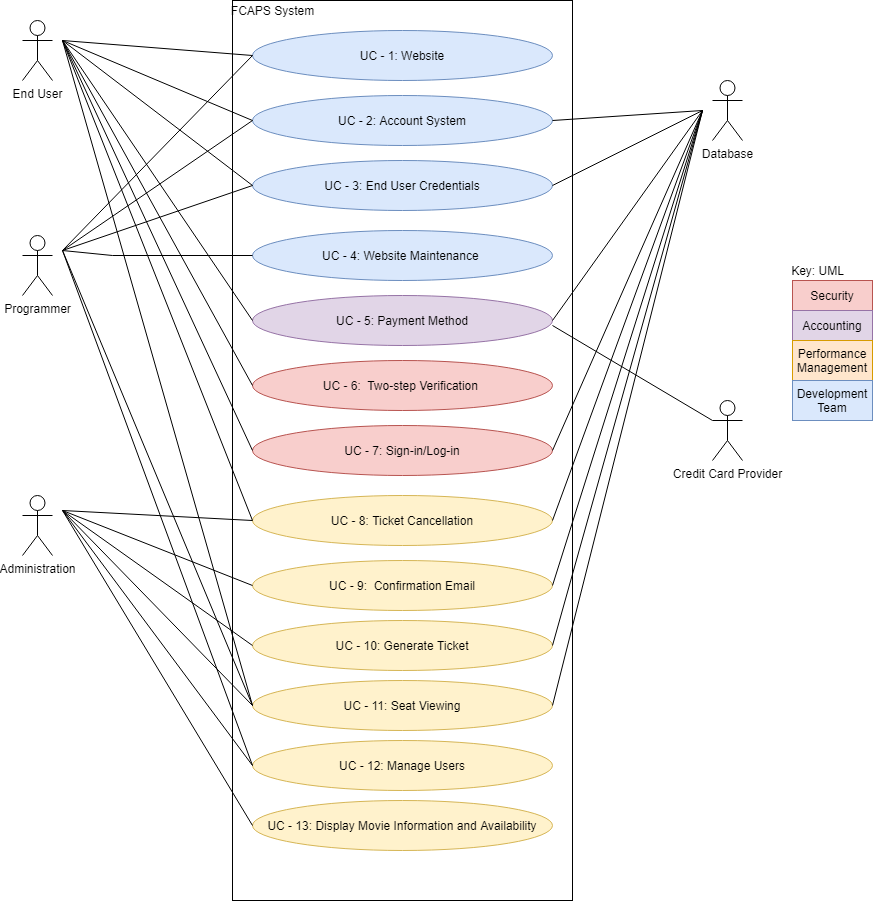

The diagram above was exported from draw.io. Its source (the exported page's mxGraphModel, read from the mxfile embedded in the PNG):
<mxGraphModel dx="865" dy="440" grid="1" gridSize="10" guides="1" tooltips="1" connect="1" arrows="1" fold="1" page="1" pageScale="1" pageWidth="1100" pageHeight="850" math="0" shadow="0">
  <root>
    <mxCell id="0" />
    <mxCell id="1" parent="0" />
    <mxCell id="ShQ-4uU1t6f63CpUqgQp-1" value="Programmer" style="shape=umlActor;verticalLabelPosition=bottom;verticalAlign=top;html=1;outlineConnect=0;" vertex="1" parent="1">
      <mxGeometry x="140" y="365" width="30" height="60" as="geometry" />
    </mxCell>
    <mxCell id="ShQ-4uU1t6f63CpUqgQp-2" value="Database" style="shape=umlActor;verticalLabelPosition=bottom;verticalAlign=top;html=1;outlineConnect=0;" vertex="1" parent="1">
      <mxGeometry x="830" y="210" width="30" height="60" as="geometry" />
    </mxCell>
    <mxCell id="ShQ-4uU1t6f63CpUqgQp-3" value="End User" style="shape=umlActor;verticalLabelPosition=bottom;verticalAlign=top;html=1;outlineConnect=0;" vertex="1" parent="1">
      <mxGeometry x="140" y="150" width="30" height="60" as="geometry" />
    </mxCell>
    <mxCell id="ShQ-4uU1t6f63CpUqgQp-4" value="Administration" style="shape=umlActor;verticalLabelPosition=bottom;verticalAlign=top;html=1;outlineConnect=0;" vertex="1" parent="1">
      <mxGeometry x="140" y="625" width="30" height="60" as="geometry" />
    </mxCell>
    <mxCell id="g22h9eVTSe6ZNTAAxdDt-1" value="Credit Card Provider&lt;br&gt;" style="shape=umlActor;verticalLabelPosition=bottom;verticalAlign=top;html=1;outlineConnect=0;" vertex="1" parent="1">
      <mxGeometry x="830" y="530" width="30" height="60" as="geometry" />
    </mxCell>
    <mxCell id="ShQ-4uU1t6f63CpUqgQp-6" value="" style="rounded=0;whiteSpace=wrap;html=1;" vertex="1" parent="1">
      <mxGeometry x="350" y="130" width="340" height="900" as="geometry" />
    </mxCell>
    <mxCell id="ShQ-4uU1t6f63CpUqgQp-7" value="FCAPS System" style="text;html=1;align=center;verticalAlign=middle;resizable=0;points=[];autosize=1;strokeColor=none;fillColor=none;" vertex="1" parent="1">
      <mxGeometry x="340" y="130" width="100" height="20" as="geometry" />
    </mxCell>
    <mxCell id="ShQ-4uU1t6f63CpUqgQp-10" value="UC - 2: Account System" style="ellipse;whiteSpace=wrap;html=1;fillColor=#dae8fc;strokeColor=#6c8ebf;" vertex="1" parent="1">
      <mxGeometry x="370" y="225" width="300" height="50" as="geometry" />
    </mxCell>
    <mxCell id="ShQ-4uU1t6f63CpUqgQp-11" value="UC - 5: Payment Method" style="ellipse;whiteSpace=wrap;html=1;fillColor=#e1d5e7;strokeColor=#9673a6;" vertex="1" parent="1">
      <mxGeometry x="370" y="425" width="300" height="50" as="geometry" />
    </mxCell>
    <mxCell id="ShQ-4uU1t6f63CpUqgQp-12" value="UC - 3: End User Credentials" style="ellipse;whiteSpace=wrap;html=1;fillColor=#dae8fc;strokeColor=#6c8ebf;" vertex="1" parent="1">
      <mxGeometry x="370" y="290" width="300" height="50" as="geometry" />
    </mxCell>
    <mxCell id="ShQ-4uU1t6f63CpUqgQp-13" value="UC - 1: Website" style="ellipse;whiteSpace=wrap;html=1;fillColor=#dae8fc;strokeColor=#6c8ebf;" vertex="1" parent="1">
      <mxGeometry x="370" y="160" width="300" height="50" as="geometry" />
    </mxCell>
    <mxCell id="2MMB3wPAsVC85RHhfpx4-1" value="UC - 9: &amp;nbsp;Confirmation Email" style="ellipse;whiteSpace=wrap;html=1;fillColor=#fff2cc;strokeColor=#d6b656;" vertex="1" parent="1">
      <mxGeometry x="370" y="690" width="300" height="50" as="geometry" />
    </mxCell>
    <mxCell id="2MMB3wPAsVC85RHhfpx4-2" value="UC - 10: Generate Ticket" style="ellipse;whiteSpace=wrap;html=1;fillColor=#fff2cc;strokeColor=#d6b656;" vertex="1" parent="1">
      <mxGeometry x="370" y="750" width="300" height="50" as="geometry" />
    </mxCell>
    <mxCell id="2MMB3wPAsVC85RHhfpx4-3" value="UC - 8: Ticket Cancellation" style="ellipse;whiteSpace=wrap;html=1;fillColor=#fff2cc;strokeColor=#d6b656;" vertex="1" parent="1">
      <mxGeometry x="370" y="625" width="300" height="50" as="geometry" />
    </mxCell>
    <mxCell id="2MMB3wPAsVC85RHhfpx4-4" value="&lt;div style=&quot;text-align: left&quot;&gt;UC - 6: &amp;nbsp;Two-step Verification&amp;nbsp;&lt;/div&gt;" style="ellipse;whiteSpace=wrap;html=1;fillColor=#f8cecc;strokeColor=#b85450;" vertex="1" parent="1">
      <mxGeometry x="370" y="490" width="300" height="50" as="geometry" />
    </mxCell>
    <mxCell id="2MMB3wPAsVC85RHhfpx4-5" value="UC - 7: Sign-in/Log-in" style="ellipse;whiteSpace=wrap;html=1;fillColor=#f8cecc;strokeColor=#b85450;" vertex="1" parent="1">
      <mxGeometry x="370" y="555" width="300" height="50" as="geometry" />
    </mxCell>
    <mxCell id="2MMB3wPAsVC85RHhfpx4-6" value="UC - 13: Display Movie Information and Availability" style="ellipse;whiteSpace=wrap;html=1;fillColor=#fff2cc;strokeColor=#d6b656;" vertex="1" parent="1">
      <mxGeometry x="370" y="930" width="300" height="50" as="geometry" />
    </mxCell>
    <mxCell id="ShQ-4uU1t6f63CpUqgQp-18" value="UC - 12: Manage Users" style="ellipse;whiteSpace=wrap;html=1;fillColor=#fff2cc;strokeColor=#d6b656;" vertex="1" parent="1">
      <mxGeometry x="370" y="870" width="300" height="50" as="geometry" />
    </mxCell>
    <mxCell id="2MMB3wPAsVC85RHhfpx4-7" value="UC - 4: Website Maintenance&amp;nbsp;" style="ellipse;whiteSpace=wrap;html=1;fillColor=#dae8fc;strokeColor=#6c8ebf;" vertex="1" parent="1">
      <mxGeometry x="370" y="360" width="300" height="50" as="geometry" />
    </mxCell>
    <mxCell id="ShQ-4uU1t6f63CpUqgQp-19" value="Security" style="rounded=0;whiteSpace=wrap;html=1;fillColor=#f8cecc;strokeColor=#b85450;" vertex="1" parent="1">
      <mxGeometry x="910" y="410" width="80" height="30" as="geometry" />
    </mxCell>
    <mxCell id="ShQ-4uU1t6f63CpUqgQp-20" value="Accounting" style="rounded=0;whiteSpace=wrap;html=1;fillColor=#e1d5e7;strokeColor=#9673a6;" vertex="1" parent="1">
      <mxGeometry x="910" y="440" width="80" height="30" as="geometry" />
    </mxCell>
    <mxCell id="ShQ-4uU1t6f63CpUqgQp-21" value="Performance Management" style="rounded=0;whiteSpace=wrap;html=1;fillColor=#ffe6cc;strokeColor=#d79b00;" vertex="1" parent="1">
      <mxGeometry x="910" y="470" width="80" height="40" as="geometry" />
    </mxCell>
    <mxCell id="ShQ-4uU1t6f63CpUqgQp-22" value="Development Team" style="rounded=0;whiteSpace=wrap;html=1;fillColor=#dae8fc;strokeColor=#6c8ebf;" vertex="1" parent="1">
      <mxGeometry x="910" y="510" width="80" height="40" as="geometry" />
    </mxCell>
    <mxCell id="ShQ-4uU1t6f63CpUqgQp-23" value="Key: UML" style="text;html=1;align=center;verticalAlign=middle;resizable=0;points=[];autosize=1;strokeColor=none;fillColor=none;" vertex="1" parent="1">
      <mxGeometry x="900" y="390" width="70" height="20" as="geometry" />
    </mxCell>
    <mxCell id="2MMB3wPAsVC85RHhfpx4-22" value="UC - 11: Seat Viewing" style="ellipse;whiteSpace=wrap;html=1;fillColor=#fff2cc;strokeColor=#d6b656;" vertex="1" parent="1">
      <mxGeometry x="370" y="810" width="300" height="50" as="geometry" />
    </mxCell>
    <mxCell id="ShQ-4uU1t6f63CpUqgQp-38" value="" style="endArrow=none;html=1;rounded=0;entryX=0;entryY=0.5;entryDx=0;entryDy=0;" edge="1" parent="1" target="ShQ-4uU1t6f63CpUqgQp-13">
      <mxGeometry width="50" height="50" relative="1" as="geometry">
        <mxPoint x="180" y="170" as="sourcePoint" />
        <mxPoint x="330" y="230" as="targetPoint" />
      </mxGeometry>
    </mxCell>
    <mxCell id="ShQ-4uU1t6f63CpUqgQp-39" value="" style="endArrow=none;html=1;rounded=0;entryX=0;entryY=0.5;entryDx=0;entryDy=0;" edge="1" parent="1" target="ShQ-4uU1t6f63CpUqgQp-10">
      <mxGeometry width="50" height="50" relative="1" as="geometry">
        <mxPoint x="180" y="170" as="sourcePoint" />
        <mxPoint x="360" y="235" as="targetPoint" />
      </mxGeometry>
    </mxCell>
    <mxCell id="ShQ-4uU1t6f63CpUqgQp-40" value="" style="endArrow=none;html=1;rounded=0;entryX=0;entryY=0.5;entryDx=0;entryDy=0;" edge="1" parent="1" target="ShQ-4uU1t6f63CpUqgQp-12">
      <mxGeometry width="50" height="50" relative="1" as="geometry">
        <mxPoint x="180" y="170" as="sourcePoint" />
        <mxPoint x="350" y="280" as="targetPoint" />
      </mxGeometry>
    </mxCell>
    <mxCell id="ShQ-4uU1t6f63CpUqgQp-41" value="" style="endArrow=none;html=1;rounded=0;entryX=0;entryY=0.5;entryDx=0;entryDy=0;" edge="1" parent="1" target="ShQ-4uU1t6f63CpUqgQp-11">
      <mxGeometry width="50" height="50" relative="1" as="geometry">
        <mxPoint x="180" y="170" as="sourcePoint" />
        <mxPoint x="320" y="317.5" as="targetPoint" />
      </mxGeometry>
    </mxCell>
    <mxCell id="ShQ-4uU1t6f63CpUqgQp-42" value="" style="endArrow=none;html=1;rounded=0;entryX=0;entryY=0.5;entryDx=0;entryDy=0;" edge="1" parent="1" target="2MMB3wPAsVC85RHhfpx4-5">
      <mxGeometry width="50" height="50" relative="1" as="geometry">
        <mxPoint x="180" y="170" as="sourcePoint" />
        <mxPoint x="280" y="305" as="targetPoint" />
      </mxGeometry>
    </mxCell>
    <mxCell id="ShQ-4uU1t6f63CpUqgQp-43" value="" style="endArrow=none;html=1;rounded=0;entryX=0;entryY=0.5;entryDx=0;entryDy=0;" edge="1" parent="1" target="2MMB3wPAsVC85RHhfpx4-3">
      <mxGeometry width="50" height="50" relative="1" as="geometry">
        <mxPoint x="180" y="170" as="sourcePoint" />
        <mxPoint x="260" y="295" as="targetPoint" />
      </mxGeometry>
    </mxCell>
    <mxCell id="ShQ-4uU1t6f63CpUqgQp-44" value="" style="endArrow=none;html=1;rounded=0;entryX=0;entryY=0.5;entryDx=0;entryDy=0;" edge="1" parent="1" target="2MMB3wPAsVC85RHhfpx4-22">
      <mxGeometry width="50" height="50" relative="1" as="geometry">
        <mxPoint x="180" y="170" as="sourcePoint" />
        <mxPoint x="420" y="235" as="targetPoint" />
      </mxGeometry>
    </mxCell>
    <mxCell id="ShQ-4uU1t6f63CpUqgQp-45" value="" style="endArrow=none;html=1;rounded=0;entryX=0;entryY=0.5;entryDx=0;entryDy=0;" edge="1" parent="1" target="ShQ-4uU1t6f63CpUqgQp-13">
      <mxGeometry width="50" height="50" relative="1" as="geometry">
        <mxPoint x="180" y="380" as="sourcePoint" />
        <mxPoint x="430" y="245" as="targetPoint" />
      </mxGeometry>
    </mxCell>
    <mxCell id="ShQ-4uU1t6f63CpUqgQp-46" value="" style="endArrow=none;html=1;rounded=0;entryX=0;entryY=0.5;entryDx=0;entryDy=0;" edge="1" parent="1" target="ShQ-4uU1t6f63CpUqgQp-10">
      <mxGeometry width="50" height="50" relative="1" as="geometry">
        <mxPoint x="180" y="380" as="sourcePoint" />
        <mxPoint x="440" y="255" as="targetPoint" />
      </mxGeometry>
    </mxCell>
    <mxCell id="ShQ-4uU1t6f63CpUqgQp-47" value="" style="endArrow=none;html=1;rounded=0;entryX=0;entryY=0.5;entryDx=0;entryDy=0;" edge="1" parent="1" target="2MMB3wPAsVC85RHhfpx4-7">
      <mxGeometry width="50" height="50" relative="1" as="geometry">
        <mxPoint x="180" y="380" as="sourcePoint" />
        <mxPoint x="370" y="510" as="targetPoint" />
        <Array as="points">
          <mxPoint x="230" y="385" />
        </Array>
      </mxGeometry>
    </mxCell>
    <mxCell id="ShQ-4uU1t6f63CpUqgQp-48" value="" style="endArrow=none;html=1;rounded=0;entryX=0;entryY=0.5;entryDx=0;entryDy=0;" edge="1" parent="1" target="ShQ-4uU1t6f63CpUqgQp-12">
      <mxGeometry width="50" height="50" relative="1" as="geometry">
        <mxPoint x="180" y="380" as="sourcePoint" />
        <mxPoint x="460" y="275" as="targetPoint" />
      </mxGeometry>
    </mxCell>
    <mxCell id="ShQ-4uU1t6f63CpUqgQp-49" value="" style="endArrow=none;html=1;rounded=0;entryX=0;entryY=0.5;entryDx=0;entryDy=0;" edge="1" parent="1" target="2MMB3wPAsVC85RHhfpx4-22">
      <mxGeometry width="50" height="50" relative="1" as="geometry">
        <mxPoint x="180" y="380" as="sourcePoint" />
        <mxPoint x="290" y="530" as="targetPoint" />
      </mxGeometry>
    </mxCell>
    <mxCell id="ShQ-4uU1t6f63CpUqgQp-50" value="" style="endArrow=none;html=1;rounded=0;entryX=0;entryY=0.5;entryDx=0;entryDy=0;" edge="1" parent="1" target="ShQ-4uU1t6f63CpUqgQp-18">
      <mxGeometry width="50" height="50" relative="1" as="geometry">
        <mxPoint x="180" y="380" as="sourcePoint" />
        <mxPoint x="240" y="550" as="targetPoint" />
      </mxGeometry>
    </mxCell>
    <mxCell id="ShQ-4uU1t6f63CpUqgQp-51" value="" style="endArrow=none;html=1;rounded=0;entryX=0;entryY=0.5;entryDx=0;entryDy=0;" edge="1" parent="1" target="2MMB3wPAsVC85RHhfpx4-3">
      <mxGeometry width="50" height="50" relative="1" as="geometry">
        <mxPoint x="180" y="640" as="sourcePoint" />
        <mxPoint x="240" y="560" as="targetPoint" />
      </mxGeometry>
    </mxCell>
    <mxCell id="ShQ-4uU1t6f63CpUqgQp-52" value="" style="endArrow=none;html=1;rounded=0;entryX=0;entryY=0.5;entryDx=0;entryDy=0;" edge="1" parent="1" target="2MMB3wPAsVC85RHhfpx4-1">
      <mxGeometry width="50" height="50" relative="1" as="geometry">
        <mxPoint x="180" y="640" as="sourcePoint" />
        <mxPoint x="260" y="815" as="targetPoint" />
      </mxGeometry>
    </mxCell>
    <mxCell id="ShQ-4uU1t6f63CpUqgQp-53" value="" style="endArrow=none;html=1;rounded=0;entryX=0;entryY=0.5;entryDx=0;entryDy=0;" edge="1" parent="1" target="2MMB3wPAsVC85RHhfpx4-2">
      <mxGeometry width="50" height="50" relative="1" as="geometry">
        <mxPoint x="180" y="640" as="sourcePoint" />
        <mxPoint x="350" y="805" as="targetPoint" />
      </mxGeometry>
    </mxCell>
    <mxCell id="2MMB3wPAsVC85RHhfpx4-23" value="" style="endArrow=none;html=1;rounded=0;entryX=0;entryY=0.3333333333333333;entryDx=0;entryDy=0;entryPerimeter=0;" edge="1" parent="1" target="g22h9eVTSe6ZNTAAxdDt-1">
      <mxGeometry width="50" height="50" relative="1" as="geometry">
        <mxPoint x="670" y="455" as="sourcePoint" />
        <mxPoint x="790" y="440" as="targetPoint" />
        <Array as="points" />
      </mxGeometry>
    </mxCell>
    <mxCell id="ShQ-4uU1t6f63CpUqgQp-55" value="" style="endArrow=none;html=1;rounded=0;entryX=0;entryY=0.5;entryDx=0;entryDy=0;" edge="1" parent="1" target="ShQ-4uU1t6f63CpUqgQp-18">
      <mxGeometry width="50" height="50" relative="1" as="geometry">
        <mxPoint x="180" y="640" as="sourcePoint" />
        <mxPoint x="280" y="875" as="targetPoint" />
      </mxGeometry>
    </mxCell>
    <mxCell id="ShQ-4uU1t6f63CpUqgQp-56" value="" style="endArrow=none;html=1;rounded=0;exitX=0;exitY=0.5;exitDx=0;exitDy=0;" edge="1" parent="1" source="2MMB3wPAsVC85RHhfpx4-6">
      <mxGeometry width="50" height="50" relative="1" as="geometry">
        <mxPoint x="260" y="840" as="sourcePoint" />
        <mxPoint x="180" y="640" as="targetPoint" />
      </mxGeometry>
    </mxCell>
    <mxCell id="ShQ-4uU1t6f63CpUqgQp-59" value="" style="endArrow=none;html=1;rounded=0;exitX=1;exitY=0.5;exitDx=0;exitDy=0;" edge="1" parent="1" source="ShQ-4uU1t6f63CpUqgQp-10">
      <mxGeometry width="50" height="50" relative="1" as="geometry">
        <mxPoint x="730" y="340" as="sourcePoint" />
        <mxPoint x="820" y="240" as="targetPoint" />
      </mxGeometry>
    </mxCell>
    <mxCell id="ShQ-4uU1t6f63CpUqgQp-60" value="" style="endArrow=none;html=1;rounded=0;exitX=1;exitY=0.5;exitDx=0;exitDy=0;" edge="1" parent="1" source="ShQ-4uU1t6f63CpUqgQp-12">
      <mxGeometry width="50" height="50" relative="1" as="geometry">
        <mxPoint x="760" y="355" as="sourcePoint" />
        <mxPoint x="820" y="240" as="targetPoint" />
      </mxGeometry>
    </mxCell>
    <mxCell id="2MMB3wPAsVC85RHhfpx4-25" value="" style="endArrow=none;html=1;rounded=0;entryX=0;entryY=0.5;entryDx=0;entryDy=0;" edge="1" parent="1" target="2MMB3wPAsVC85RHhfpx4-4">
      <mxGeometry width="50" height="50" relative="1" as="geometry">
        <mxPoint x="180" y="170" as="sourcePoint" />
        <mxPoint x="380" y="195" as="targetPoint" />
      </mxGeometry>
    </mxCell>
    <mxCell id="ShQ-4uU1t6f63CpUqgQp-61" value="" style="endArrow=none;html=1;rounded=0;exitX=1;exitY=0.5;exitDx=0;exitDy=0;" edge="1" parent="1" source="ShQ-4uU1t6f63CpUqgQp-11">
      <mxGeometry width="50" height="50" relative="1" as="geometry">
        <mxPoint x="750" y="420" as="sourcePoint" />
        <mxPoint x="820" y="240" as="targetPoint" />
      </mxGeometry>
    </mxCell>
    <mxCell id="ShQ-4uU1t6f63CpUqgQp-62" value="" style="endArrow=none;html=1;rounded=0;exitX=1;exitY=0.5;exitDx=0;exitDy=0;" edge="1" parent="1" source="2MMB3wPAsVC85RHhfpx4-5">
      <mxGeometry width="50" height="50" relative="1" as="geometry">
        <mxPoint x="730" y="440" as="sourcePoint" />
        <mxPoint x="820" y="240" as="targetPoint" />
      </mxGeometry>
    </mxCell>
    <mxCell id="ShQ-4uU1t6f63CpUqgQp-63" value="" style="endArrow=none;html=1;rounded=0;entryX=1;entryY=0.5;entryDx=0;entryDy=0;" edge="1" parent="1" target="2MMB3wPAsVC85RHhfpx4-3">
      <mxGeometry width="50" height="50" relative="1" as="geometry">
        <mxPoint x="820" y="240" as="sourcePoint" />
        <mxPoint x="590" y="405" as="targetPoint" />
      </mxGeometry>
    </mxCell>
    <mxCell id="ShQ-4uU1t6f63CpUqgQp-64" value="" style="endArrow=none;html=1;rounded=0;entryX=1;entryY=0.5;entryDx=0;entryDy=0;" edge="1" parent="1" target="2MMB3wPAsVC85RHhfpx4-1">
      <mxGeometry width="50" height="50" relative="1" as="geometry">
        <mxPoint x="820" y="240" as="sourcePoint" />
        <mxPoint x="600" y="415" as="targetPoint" />
      </mxGeometry>
    </mxCell>
    <mxCell id="ShQ-4uU1t6f63CpUqgQp-68" value="" style="endArrow=none;html=1;rounded=0;exitX=1;exitY=0.5;exitDx=0;exitDy=0;" edge="1" parent="1" source="2MMB3wPAsVC85RHhfpx4-2">
      <mxGeometry width="50" height="50" relative="1" as="geometry">
        <mxPoint x="730" y="772.5" as="sourcePoint" />
        <mxPoint x="820" y="240" as="targetPoint" />
      </mxGeometry>
    </mxCell>
    <mxCell id="ShQ-4uU1t6f63CpUqgQp-71" value="" style="endArrow=none;html=1;rounded=0;exitX=1;exitY=0.5;exitDx=0;exitDy=0;" edge="1" parent="1" source="2MMB3wPAsVC85RHhfpx4-22">
      <mxGeometry width="50" height="50" relative="1" as="geometry">
        <mxPoint x="690" y="832.5" as="sourcePoint" />
        <mxPoint x="820" y="240" as="targetPoint" />
      </mxGeometry>
    </mxCell>
    <mxCell id="ShQ-4uU1t6f63CpUqgQp-72" value="" style="endArrow=none;html=1;rounded=0;entryX=0;entryY=0.5;entryDx=0;entryDy=0;" edge="1" parent="1" target="2MMB3wPAsVC85RHhfpx4-22">
      <mxGeometry width="50" height="50" relative="1" as="geometry">
        <mxPoint x="180" y="640" as="sourcePoint" />
        <mxPoint x="240" y="740" as="targetPoint" />
      </mxGeometry>
    </mxCell>
  </root>
</mxGraphModel>